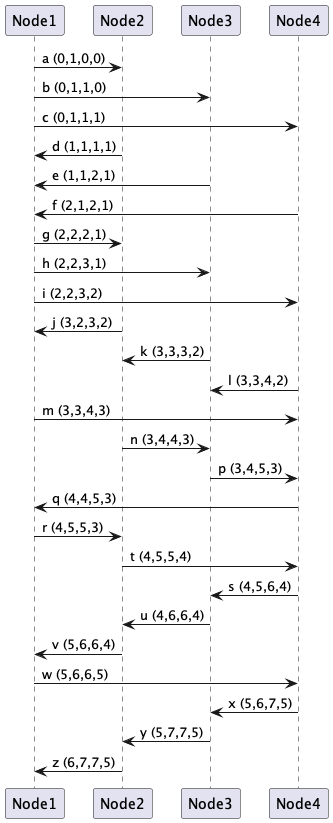

The diagram above was rendered by PlantUML. Its source (embedded in the PNG):
@startuml
participant Node1
participant Node2
participant Node3
participant Node4

Node1 -> Node2: a (0,1,0,0)
Node1 -> Node3: b (0,1,1,0)
Node1 -> Node4: c (0,1,1,1)
Node2 -> Node1: d (1,1,1,1)
Node3 -> Node1: e (1,1,2,1)
Node4 -> Node1: f (2,1,2,1)
Node1 -> Node2: g (2,2,2,1)
Node1 -> Node3: h (2,2,3,1)
Node1 -> Node4: i (2,2,3,2)

Node2 -> Node1: j (3,2,3,2)
Node3 -> Node2: k (3,3,3,2)
Node4 -> Node3: l (3,3,4,2)
Node1 -> Node4: m (3,3,4,3)
Node2 -> Node3: n (3,4,4,3)
Node3 -> Node4: p (3,4,5,3)
Node4 -> Node1: q (4,4,5,3)
Node1 -> Node2: r (4,5,5,3)
Node2 -> Node4: t (4,5,5,4)


Node4 -> Node3: s (4,5,6,4)
Node3 -> Node2: u (4,6,6,4)
Node2 -> Node1: v (5,6,6,4)
Node1 -> Node4: w (5,6,6,5)
Node4 -> Node3: x (5,6,7,5)
Node3 -> Node2: y (5,7,7,5)
Node2 -> Node1: z (6,7,7,5)
@enduml